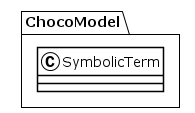

The diagram above was rendered by PlantUML. Its source (embedded in the PNG):
@startuml
!theme plain
package ChocoModel {
class SymbolicTerm {
}
}
@enduml